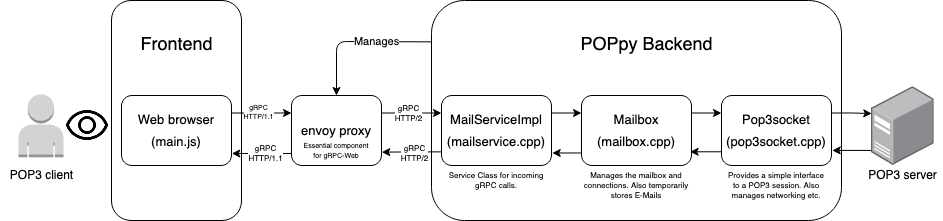

The diagram above was exported from draw.io. Its source (the exported page's mxGraphModel, read from the mxfile embedded in the PNG):
<mxGraphModel dx="513" dy="475" grid="1" gridSize="10" guides="1" tooltips="1" connect="1" arrows="1" fold="1" page="1" pageScale="1" pageWidth="827" pageHeight="1169" math="0" shadow="0">
  <root>
    <mxCell id="0" />
    <mxCell id="1" parent="0" />
    <mxCell id="N2VffR_LgkDv30E3c59a-1" value="" style="rounded=1;whiteSpace=wrap;html=1;" parent="1" vertex="1">
      <mxGeometry x="460" y="160" width="410" height="220" as="geometry" />
    </mxCell>
    <mxCell id="N2VffR_LgkDv30E3c59a-22" style="edgeStyle=orthogonalEdgeStyle;rounded=0;orthogonalLoop=1;jettySize=auto;html=1;entryX=1.006;entryY=0.785;entryDx=0;entryDy=0;entryPerimeter=0;fontSize=18;exitX=0;exitY=0.81;exitDx=0;exitDy=0;exitPerimeter=0;" parent="1" source="N2VffR_LgkDv30E3c59a-2" target="N2VffR_LgkDv30E3c59a-9" edge="1">
      <mxGeometry relative="1" as="geometry" />
    </mxCell>
    <mxCell id="N2VffR_LgkDv30E3c59a-2" value="" style="points=[];aspect=fixed;html=1;align=center;shadow=0;dashed=0;image;image=img/lib/allied_telesis/computer_and_terminals/Server_Desktop.svg;" parent="1" vertex="1">
      <mxGeometry x="900" y="245.67" width="62.6" height="79.35" as="geometry" />
    </mxCell>
    <mxCell id="N2VffR_LgkDv30E3c59a-4" value="POP3 server" style="text;html=1;align=center;verticalAlign=middle;resizable=0;points=[];autosize=1;strokeColor=none;" parent="1" vertex="1">
      <mxGeometry x="891.3" y="325.02" width="80" height="20" as="geometry" />
    </mxCell>
    <mxCell id="N2VffR_LgkDv30E3c59a-6" value="POPpy Backend" style="text;html=1;align=center;verticalAlign=middle;resizable=0;points=[];autosize=1;strokeColor=none;fontSize=18;" parent="1" vertex="1">
      <mxGeometry x="600" y="190" width="150" height="30" as="geometry" />
    </mxCell>
    <mxCell id="N2VffR_LgkDv30E3c59a-21" style="edgeStyle=orthogonalEdgeStyle;rounded=0;orthogonalLoop=1;jettySize=auto;html=1;entryX=0.004;entryY=0.345;entryDx=0;entryDy=0;entryPerimeter=0;fontSize=18;exitX=1;exitY=0.25;exitDx=0;exitDy=0;" parent="1" source="N2VffR_LgkDv30E3c59a-9" target="N2VffR_LgkDv30E3c59a-2" edge="1">
      <mxGeometry relative="1" as="geometry" />
    </mxCell>
    <mxCell id="N2VffR_LgkDv30E3c59a-23" style="edgeStyle=orthogonalEdgeStyle;rounded=0;orthogonalLoop=1;jettySize=auto;html=1;entryX=0.987;entryY=0.802;entryDx=0;entryDy=0;entryPerimeter=0;fontSize=18;exitX=0.001;exitY=0.804;exitDx=0;exitDy=0;exitPerimeter=0;" parent="1" source="N2VffR_LgkDv30E3c59a-9" target="N2VffR_LgkDv30E3c59a-10" edge="1">
      <mxGeometry relative="1" as="geometry" />
    </mxCell>
    <mxCell id="N2VffR_LgkDv30E3c59a-9" value="&lt;font style=&quot;font-size: 13px&quot;&gt;Pop3socket&lt;br&gt;(pop3socket.cpp)&lt;/font&gt;" style="rounded=1;whiteSpace=wrap;html=1;fontSize=18;" parent="1" vertex="1">
      <mxGeometry x="750" y="255.01" width="110" height="70" as="geometry" />
    </mxCell>
    <mxCell id="N2VffR_LgkDv30E3c59a-20" style="edgeStyle=orthogonalEdgeStyle;rounded=0;orthogonalLoop=1;jettySize=auto;html=1;fontSize=18;exitX=1;exitY=0.25;exitDx=0;exitDy=0;entryX=0;entryY=0.25;entryDx=0;entryDy=0;" parent="1" source="N2VffR_LgkDv30E3c59a-10" target="N2VffR_LgkDv30E3c59a-9" edge="1">
      <mxGeometry relative="1" as="geometry" />
    </mxCell>
    <mxCell id="N2VffR_LgkDv30E3c59a-24" style="edgeStyle=orthogonalEdgeStyle;rounded=0;orthogonalLoop=1;jettySize=auto;html=1;entryX=1.006;entryY=0.822;entryDx=0;entryDy=0;entryPerimeter=0;fontSize=18;exitX=0.001;exitY=0.821;exitDx=0;exitDy=0;exitPerimeter=0;" parent="1" source="N2VffR_LgkDv30E3c59a-10" target="N2VffR_LgkDv30E3c59a-11" edge="1">
      <mxGeometry relative="1" as="geometry" />
    </mxCell>
    <mxCell id="N2VffR_LgkDv30E3c59a-10" value="&lt;font style=&quot;font-size: 13px&quot;&gt;Mailbox&lt;br&gt;(mailbox.cpp)&lt;/font&gt;" style="rounded=1;whiteSpace=wrap;html=1;fontSize=18;" parent="1" vertex="1">
      <mxGeometry x="610" y="255.01" width="110" height="70" as="geometry" />
    </mxCell>
    <mxCell id="N2VffR_LgkDv30E3c59a-14" style="edgeStyle=orthogonalEdgeStyle;rounded=0;orthogonalLoop=1;jettySize=auto;html=1;entryX=0;entryY=0.25;entryDx=0;entryDy=0;fontSize=18;exitX=1;exitY=0.25;exitDx=0;exitDy=0;" parent="1" source="N2VffR_LgkDv30E3c59a-11" target="N2VffR_LgkDv30E3c59a-10" edge="1">
      <mxGeometry relative="1" as="geometry" />
    </mxCell>
    <mxCell id="N2VffR_LgkDv30E3c59a-35" style="edgeStyle=orthogonalEdgeStyle;rounded=0;orthogonalLoop=1;jettySize=auto;html=1;entryX=1.003;entryY=0.809;entryDx=0;entryDy=0;fontSize=18;exitX=0.003;exitY=0.805;exitDx=0;exitDy=0;entryPerimeter=0;exitPerimeter=0;" parent="1" source="N2VffR_LgkDv30E3c59a-11" target="N2VffR_LgkDv30E3c59a-27" edge="1">
      <mxGeometry relative="1" as="geometry" />
    </mxCell>
    <mxCell id="N2VffR_LgkDv30E3c59a-48" value="&lt;div style=&quot;font-size: 8px&quot;&gt;&lt;font style=&quot;font-size: 8px&quot;&gt;gRPC&lt;/font&gt;&lt;/div&gt;&lt;div style=&quot;font-size: 8px&quot;&gt;&lt;font style=&quot;font-size: 8px&quot;&gt;HTTP/2&lt;/font&gt;&lt;/div&gt;" style="edgeLabel;html=1;align=center;verticalAlign=middle;resizable=0;points=[];fontSize=18;" parent="N2VffR_LgkDv30E3c59a-35" vertex="1" connectable="0">
      <mxGeometry x="-0.0708" y="1" relative="1" as="geometry">
        <mxPoint as="offset" />
      </mxGeometry>
    </mxCell>
    <mxCell id="N2VffR_LgkDv30E3c59a-11" value="&lt;font style=&quot;font-size: 13px&quot;&gt;MailServiceImpl&lt;br&gt;(mailservice.cpp)&lt;/font&gt;" style="rounded=1;whiteSpace=wrap;html=1;fontSize=18;" parent="1" vertex="1">
      <mxGeometry x="470" y="255.01" width="110" height="70" as="geometry" />
    </mxCell>
    <mxCell id="N2VffR_LgkDv30E3c59a-34" style="edgeStyle=orthogonalEdgeStyle;rounded=0;orthogonalLoop=1;jettySize=auto;html=1;entryX=0;entryY=0.25;entryDx=0;entryDy=0;fontSize=18;exitX=1;exitY=0.25;exitDx=0;exitDy=0;" parent="1" source="N2VffR_LgkDv30E3c59a-27" target="N2VffR_LgkDv30E3c59a-11" edge="1">
      <mxGeometry relative="1" as="geometry" />
    </mxCell>
    <mxCell id="N2VffR_LgkDv30E3c59a-45" value="&lt;div style=&quot;font-size: 8px&quot;&gt;&lt;font style=&quot;font-size: 8px&quot;&gt;gRPC&lt;/font&gt;&lt;/div&gt;&lt;div style=&quot;font-size: 8px&quot;&gt;&lt;font style=&quot;font-size: 8px&quot;&gt;HTTP/2&lt;br&gt;&lt;/font&gt;&lt;/div&gt;" style="edgeLabel;html=1;align=center;verticalAlign=middle;resizable=0;points=[];fontSize=18;" parent="N2VffR_LgkDv30E3c59a-34" vertex="1" connectable="0">
      <mxGeometry x="-0.1222" relative="1" as="geometry">
        <mxPoint as="offset" />
      </mxGeometry>
    </mxCell>
    <mxCell id="N2VffR_LgkDv30E3c59a-27" value="&lt;font style=&quot;font-size: 13px&quot;&gt;envoy proxy&lt;/font&gt;" style="rounded=1;whiteSpace=wrap;html=1;fontSize=18;" parent="1" vertex="1">
      <mxGeometry x="320" y="255.01" width="90" height="70" as="geometry" />
    </mxCell>
    <mxCell id="N2VffR_LgkDv30E3c59a-28" value="" style="rounded=1;whiteSpace=wrap;html=1;fontSize=18;" parent="1" vertex="1">
      <mxGeometry x="140" y="160" width="130" height="220" as="geometry" />
    </mxCell>
    <mxCell id="N2VffR_LgkDv30E3c59a-29" value="Frontend" style="text;html=1;align=center;verticalAlign=middle;resizable=0;points=[];autosize=1;strokeColor=none;fontSize=18;" parent="1" vertex="1">
      <mxGeometry x="160" y="190" width="90" height="30" as="geometry" />
    </mxCell>
    <mxCell id="N2VffR_LgkDv30E3c59a-31" value="" style="outlineConnect=0;dashed=0;verticalLabelPosition=bottom;verticalAlign=top;align=center;html=1;shape=mxgraph.aws3.user;fillColor=#D2D3D3;gradientColor=none;fontSize=18;" parent="1" vertex="1">
      <mxGeometry x="47" y="253.84" width="45" height="63" as="geometry" />
    </mxCell>
    <mxCell id="N2VffR_LgkDv30E3c59a-33" value="" style="shape=image;html=1;verticalAlign=top;verticalLabelPosition=bottom;labelBackgroundColor=#ffffff;imageAspect=0;aspect=fixed;image=https://cdn1.iconfinder.com/data/icons/jumpicon-basic-ui-line-1/32/-_Eye-Show-View-Watch-See-128.png;fontSize=18;" parent="1" vertex="1">
      <mxGeometry x="92" y="261.34" width="48" height="48" as="geometry" />
    </mxCell>
    <mxCell id="N2VffR_LgkDv30E3c59a-41" style="edgeStyle=orthogonalEdgeStyle;rounded=0;orthogonalLoop=1;jettySize=auto;html=1;entryX=0;entryY=0.25;entryDx=0;entryDy=0;fontSize=18;exitX=1;exitY=0.25;exitDx=0;exitDy=0;" parent="1" source="N2VffR_LgkDv30E3c59a-39" target="N2VffR_LgkDv30E3c59a-27" edge="1">
      <mxGeometry relative="1" as="geometry" />
    </mxCell>
    <mxCell id="N2VffR_LgkDv30E3c59a-46" value="&lt;div style=&quot;font-size: 7px&quot;&gt;&lt;font style=&quot;font-size: 7px&quot;&gt;gRPC&lt;/font&gt;&lt;/div&gt;&lt;div style=&quot;font-size: 7px&quot;&gt;&lt;font style=&quot;font-size: 7px&quot;&gt;HTTP/1.1&lt;/font&gt;&lt;/div&gt;" style="edgeLabel;html=1;align=center;verticalAlign=middle;resizable=0;points=[];fontSize=8;labelBackgroundColor=#ffffff;" parent="N2VffR_LgkDv30E3c59a-41" vertex="1" connectable="0">
      <mxGeometry x="-0.1" y="1" relative="1" as="geometry">
        <mxPoint as="offset" />
      </mxGeometry>
    </mxCell>
    <mxCell id="N2VffR_LgkDv30E3c59a-39" value="&lt;font style=&quot;font-size: 13px&quot;&gt;Web browser&lt;br&gt;(main.js)&lt;/font&gt;" style="rounded=1;whiteSpace=wrap;html=1;fontSize=18;" parent="1" vertex="1">
      <mxGeometry x="150" y="255.01" width="110" height="70" as="geometry" />
    </mxCell>
    <mxCell id="N2VffR_LgkDv30E3c59a-43" style="edgeStyle=orthogonalEdgeStyle;rounded=0;orthogonalLoop=1;jettySize=auto;html=1;entryX=1.003;entryY=0.828;entryDx=0;entryDy=0;entryPerimeter=0;fontSize=18;exitX=0.003;exitY=0.828;exitDx=0;exitDy=0;exitPerimeter=0;" parent="1" source="N2VffR_LgkDv30E3c59a-27" target="N2VffR_LgkDv30E3c59a-39" edge="1">
      <mxGeometry relative="1" as="geometry" />
    </mxCell>
    <mxCell id="N2VffR_LgkDv30E3c59a-49" value="&lt;div style=&quot;font-size: 8px&quot;&gt;&lt;font style=&quot;font-size: 8px&quot;&gt;gRPC&lt;/font&gt;&lt;/div&gt;&lt;div style=&quot;font-size: 8px&quot;&gt;&lt;font style=&quot;font-size: 8px&quot;&gt;HTTP/1.1&lt;/font&gt;&lt;/div&gt;" style="edgeLabel;html=1;align=center;verticalAlign=middle;resizable=0;points=[];fontSize=7;" parent="N2VffR_LgkDv30E3c59a-43" vertex="1" connectable="0">
      <mxGeometry x="-0.1012" relative="1" as="geometry">
        <mxPoint as="offset" />
      </mxGeometry>
    </mxCell>
    <mxCell id="N2VffR_LgkDv30E3c59a-55" value="Service Class for incoming gRPC calls." style="text;html=1;strokeColor=none;fillColor=none;align=center;verticalAlign=middle;whiteSpace=wrap;rounded=0;labelBackgroundColor=#ffffff;fontSize=8;" parent="1" vertex="1">
      <mxGeometry x="475" y="330" width="100" height="20" as="geometry" />
    </mxCell>
    <mxCell id="N2VffR_LgkDv30E3c59a-57" value="Provides a simple interface to a POP3 session. Also manages networking etc. " style="text;html=1;strokeColor=none;fillColor=none;align=center;verticalAlign=middle;whiteSpace=wrap;rounded=0;labelBackgroundColor=#ffffff;fontSize=8;" parent="1" vertex="1">
      <mxGeometry x="755" y="335" width="100" height="20" as="geometry" />
    </mxCell>
    <mxCell id="N2VffR_LgkDv30E3c59a-59" value="POP3 client" style="text;html=1;align=center;verticalAlign=middle;resizable=0;points=[];autosize=1;strokeColor=none;" parent="1" vertex="1">
      <mxGeometry x="29.5" y="325.01" width="80" height="20" as="geometry" />
    </mxCell>
    <mxCell id="N2VffR_LgkDv30E3c59a-60" value="&lt;font style=&quot;font-size: 7px&quot;&gt;&lt;span style=&quot;background-color: transparent&quot;&gt;Essential component for gRPC-Web&lt;/span&gt;&lt;/font&gt;" style="text;html=1;strokeColor=none;align=center;verticalAlign=middle;whiteSpace=wrap;rounded=0;labelBackgroundColor=#ffffff;fontSize=8;" parent="1" vertex="1">
      <mxGeometry x="326.88" y="299.84" width="76.25" height="20" as="geometry" />
    </mxCell>
    <mxCell id="N2VffR_LgkDv30E3c59a-61" value="Manages the mailbox and connections. Also temporarily stores E-Mails" style="text;html=1;strokeColor=none;fillColor=none;align=center;verticalAlign=middle;whiteSpace=wrap;rounded=0;labelBackgroundColor=#ffffff;fontSize=8;" parent="1" vertex="1">
      <mxGeometry x="610" y="335" width="110" height="20" as="geometry" />
    </mxCell>
    <mxCell id="f-ozDv69czq2PVCd8TS5-1" value="" style="endArrow=classic;html=1;exitX=-0.001;exitY=0.188;exitDx=0;exitDy=0;exitPerimeter=0;entryX=0.5;entryY=0;entryDx=0;entryDy=0;" edge="1" parent="1" source="N2VffR_LgkDv30E3c59a-1" target="N2VffR_LgkDv30E3c59a-27">
      <mxGeometry width="50" height="50" relative="1" as="geometry">
        <mxPoint x="390" y="310" as="sourcePoint" />
        <mxPoint x="440" y="260" as="targetPoint" />
        <Array as="points">
          <mxPoint x="365" y="201" />
        </Array>
      </mxGeometry>
    </mxCell>
    <mxCell id="f-ozDv69czq2PVCd8TS5-2" value="Manages" style="edgeLabel;html=1;align=center;verticalAlign=middle;resizable=0;points=[];" vertex="1" connectable="0" parent="f-ozDv69czq2PVCd8TS5-1">
      <mxGeometry x="-0.2653" relative="1" as="geometry">
        <mxPoint as="offset" />
      </mxGeometry>
    </mxCell>
  </root>
</mxGraphModel>